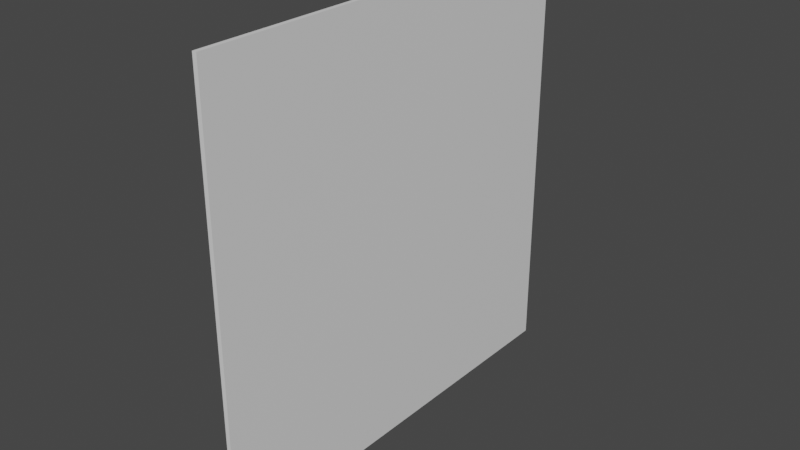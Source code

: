# Source: basic.blend  (saved by Blender 3.2.14; exported with 4.5.12 LTS)
import bpy
from mathutils import Matrix  # noqa: F401  (used for matrix-valued properties, if any)

bpy.ops.wm.read_factory_settings(use_empty=True)
scene = bpy.context.scene
scene.name = 'Scene'

# ---- materials (node trees are filled in below, after node groups)
mat_sp_base__op_base__vcio_base__vcis_16 = bpy.data.materials.new('[sp=base][op=base][vcio=base][vcis=16]')
mat_sp_base__op_base__vcio_base__vcis_16.use_transparent_shadow = False

# ---- material node trees
mat_sp_base__op_base__vcio_base__vcis_16.use_nodes = True; mat_sp_base__op_base__vcio_base__vcis_16.node_tree.nodes.clear()
_N = mat_sp_base__op_base__vcio_base__vcis_16.node_tree.nodes; _L = mat_sp_base__op_base__vcio_base__vcis_16.node_tree.links
n0 = _N.new('ShaderNodeBsdfPrincipled'); n0.name = 'Principled BSDF'; n0.location = (10, 300)
n0.distribution = 'GGX'
n0.subsurface_method = 'BURLEY'
n0.inputs[3].default_value = 1.45
n0.inputs[27].default_value = (0.0, 0.0, 0.0, 1.0)
n0.inputs[28].default_value = 1.0
n1 = _N.new('ShaderNodeOutputMaterial'); n1.name = 'Material Output'; n1.location = (300, 300)
_L.new(n0.outputs[0], n1.inputs[0])
n1.is_active_output = True

# ---- world
world_world = bpy.data.worlds.new('World'); scene.world = world_world
world_world.use_nodes = True; world_world.node_tree.nodes.clear()
_N = world_world.node_tree.nodes; _L = world_world.node_tree.links
n0 = _N.new('ShaderNodeOutputWorld'); n0.name = 'World Output'; n0.location = (300, 300)
n1 = _N.new('ShaderNodeBackground'); n1.name = 'Background'; n1.location = (10, 300)
n1.inputs[0].default_value = (0.05088, 0.05088, 0.05088, 1.0)
_L.new(n1.outputs[0], n0.inputs[0])
n0.is_active_output = True
world_world.color = (0.05088, 0.05088, 0.05088)
world_world.use_sun_shadow = False
world_world.sun_shadow_jitter_overblur = 0.0

# ---- meshes
me_mesh = bpy.data.meshes.new('Mesh')
me_mesh.from_pydata([(2.701e-08, -1.0, 1.0), (2.701e-08, -1.0, 2.98e-08), (0.01, -1.0, 1.0), (0.01, -1.0, 2.98e-08), (0.01, -8.345e-07, 2.98e-08), (0.01, -8.345e-07, 1.0), (-2.794e-09, -8.345e-07, 2.98e-08), (-2.794e-09, -8.345e-07, 1.0)], [], [(3, 2, 0, 1), (6, 7, 5, 4), (4, 5, 2, 3), (1, 6, 4, 3), (7, 0, 2, 5)])
_uv = me_mesh.uv_layers.new(name='UVMap')
_uv.uv.foreach_set('vector', [0.375, 0.0, 0.625, 0.0, 0.625, 0.25, 0.375, 0.25, 0.375, 0.5, 0.625, 0.5, 0.625, 0.75, 0.375, 0.75, 0.375, 0.75, 0.625, 0.75, 0.625, 1.0, 0.375, 1.0, 0.125, 0.5, 0.375, 0.5, 0.375, 0.75, 0.125, 0.75, 0.625, 0.5, 0.875, 0.5, 0.875, 0.75, 0.625, 0.75])
_ca = me_mesh.color_attributes.new('Col', 'BYTE_COLOR', 'CORNER')
_ca.data.foreach_set('color', [0.0, 0.0, 0.0, 1.0, 0.0, 0.0, 0.0, 1.0, 0.0, 0.0, 0.0, 1.0, 0.0, 0.0, 0.0, 1.0, 0.0, 0.0, 0.0, 1.0, 0.0, 0.0, 0.0, 1.0, 0.0, 0.0, 0.0, 1.0, 0.0, 0.0, 0.0, 1.0, 0.0, 0.0, 0.0, 1.0, 0.0, 0.0, 0.0, 1.0, 0.0, 0.0, 0.0, 1.0, 0.0, 0.0, 0.0, 1.0, 0.0, 0.0, 0.0, 1.0, 0.0, 0.0, 0.0, 1.0, 0.0, 0.0, 0.0, 1.0, 0.0, 0.0, 0.0, 1.0, 0.0, 0.0, 0.0, 1.0, 0.0, 0.0, 0.0, 1.0, 0.0, 0.0, 0.0, 1.0, 0.0, 0.0, 0.0, 1.0])
me_mesh.materials.append(mat_sp_base__op_base__vcio_base__vcis_16)
me_mesh.use_remesh_fix_poles = True
me_mesh.use_remesh_preserve_attributes = False
me_mesh.use_mirror_vertex_groups = False
me_mesh.use_paint_bone_selection = False
me_mesh.use_paint_mask = True
me_mesh.update()

# ---- objects
ob_wall = bpy.data.objects.new('Wall', me_mesh)

# ---- transforms, parenting, visibility, modifiers, constraints
ob_wall.location = (0.0, 0.0, 0.0)
ob_wall.scale = (1.0, 1.0, 1.0)
ob_wall.lineart.crease_threshold = 0.0

# ---- collection membership
scene.collection.objects.link(ob_wall)

# ---- scene / render settings (as saved in the file)
scene.frame_start = 1; scene.frame_end = 250; scene.frame_set(1)
scene.render.engine = 'BLENDER_EEVEE_NEXT'
scene.cycles.use_denoising = False
scene.cycles.samples = 128
scene.cycles.sampling_pattern = 'TABULATED_SOBOL'
scene.cycles.use_adaptive_sampling = False
scene.cycles.use_light_tree = False
scene.view_settings.view_transform = 'Filmic'
bpy.context.view_layer.update()

# ---- added for rendering (the .blend has no active camera and no usable light): camera, sun
cam_auto = bpy.data.cameras.new('AutoCamera')
cam_auto.lens = 50.0
cam_auto.sensor_width = 36.0
cam_auto.clip_end = 1000.0
ob_auto_camera = bpy.data.objects.new('AutoCamera', cam_auto)
scene.collection.objects.link(ob_auto_camera)
ob_auto_camera.location = (1.3135, -2.0702, 1.5468)
ob_auto_camera.rotation_euler = (1.09748, -7.21219e-08, 0.694738)
scene.camera = ob_auto_camera
light_auto_sun = bpy.data.lights.new('AutoSun', 'SUN')
light_auto_sun.energy = 3.0
light_auto_sun.angle = 0.0523599
ob_auto_sun = bpy.data.objects.new('AutoSun', light_auto_sun)
scene.collection.objects.link(ob_auto_sun)
ob_auto_sun.rotation_euler = (0.872665, 0.174533, 0.523599)
bpy.context.view_layer.update()
